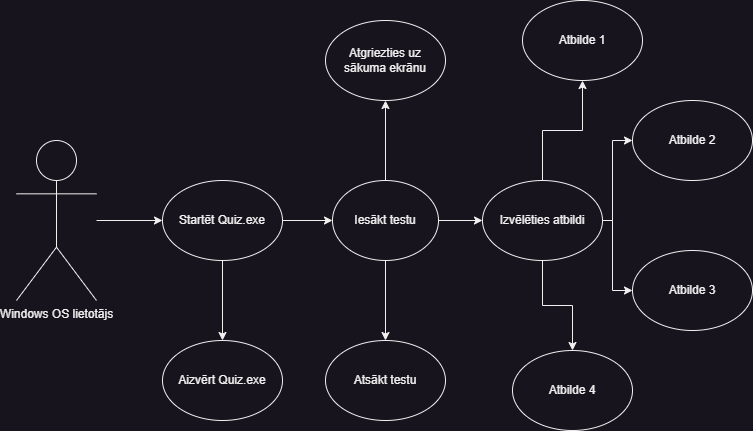

The diagram above was exported from draw.io. Its source (the exported page's mxGraphModel, read from the mxfile embedded in the PNG):
<mxGraphModel dx="948" dy="1412" grid="1" gridSize="10" guides="1" tooltips="1" connect="1" arrows="1" fold="1" page="1" pageScale="1" pageWidth="827" pageHeight="1169" math="0" shadow="0">
  <root>
    <mxCell id="0" />
    <mxCell id="1" parent="0" />
    <mxCell id="c0H930EQ_X75u0YwT8gw-4" value="" style="edgeStyle=orthogonalEdgeStyle;rounded=0;orthogonalLoop=1;jettySize=auto;html=1;" edge="1" parent="1" source="c0H930EQ_X75u0YwT8gw-1" target="c0H930EQ_X75u0YwT8gw-3">
      <mxGeometry relative="1" as="geometry" />
    </mxCell>
    <mxCell id="c0H930EQ_X75u0YwT8gw-1" value="Windows OS lietotājs" style="shape=umlActor;verticalLabelPosition=bottom;verticalAlign=top;html=1;outlineConnect=0;" vertex="1" parent="1">
      <mxGeometry x="50" y="470" width="80" height="160" as="geometry" />
    </mxCell>
    <mxCell id="c0H930EQ_X75u0YwT8gw-6" value="" style="edgeStyle=orthogonalEdgeStyle;rounded=0;orthogonalLoop=1;jettySize=auto;html=1;" edge="1" parent="1" source="c0H930EQ_X75u0YwT8gw-3" target="c0H930EQ_X75u0YwT8gw-5">
      <mxGeometry relative="1" as="geometry" />
    </mxCell>
    <mxCell id="c0H930EQ_X75u0YwT8gw-29" value="" style="edgeStyle=orthogonalEdgeStyle;rounded=0;orthogonalLoop=1;jettySize=auto;html=1;" edge="1" parent="1" source="c0H930EQ_X75u0YwT8gw-3" target="c0H930EQ_X75u0YwT8gw-28">
      <mxGeometry relative="1" as="geometry" />
    </mxCell>
    <mxCell id="c0H930EQ_X75u0YwT8gw-3" value="Startēt Quiz.exe" style="ellipse;whiteSpace=wrap;html=1;" vertex="1" parent="1">
      <mxGeometry x="196" y="510" width="120" height="80" as="geometry" />
    </mxCell>
    <mxCell id="c0H930EQ_X75u0YwT8gw-5" value="Aizvērt Quiz.exe" style="ellipse;whiteSpace=wrap;html=1;" vertex="1" parent="1">
      <mxGeometry x="196" y="670" width="120" height="80" as="geometry" />
    </mxCell>
    <mxCell id="c0H930EQ_X75u0YwT8gw-20" style="edgeStyle=orthogonalEdgeStyle;rounded=0;orthogonalLoop=1;jettySize=auto;html=1;entryX=0.5;entryY=1;entryDx=0;entryDy=0;" edge="1" parent="1" source="c0H930EQ_X75u0YwT8gw-7" target="c0H930EQ_X75u0YwT8gw-18">
      <mxGeometry relative="1" as="geometry" />
    </mxCell>
    <mxCell id="c0H930EQ_X75u0YwT8gw-21" style="edgeStyle=orthogonalEdgeStyle;rounded=0;orthogonalLoop=1;jettySize=auto;html=1;entryX=0;entryY=0.5;entryDx=0;entryDy=0;" edge="1" parent="1" source="c0H930EQ_X75u0YwT8gw-7" target="c0H930EQ_X75u0YwT8gw-17">
      <mxGeometry relative="1" as="geometry">
        <Array as="points">
          <mxPoint x="646" y="550" />
          <mxPoint x="646" y="470" />
        </Array>
      </mxGeometry>
    </mxCell>
    <mxCell id="c0H930EQ_X75u0YwT8gw-22" style="edgeStyle=orthogonalEdgeStyle;rounded=0;orthogonalLoop=1;jettySize=auto;html=1;entryX=0;entryY=0.5;entryDx=0;entryDy=0;" edge="1" parent="1" source="c0H930EQ_X75u0YwT8gw-7" target="c0H930EQ_X75u0YwT8gw-16">
      <mxGeometry relative="1" as="geometry">
        <Array as="points">
          <mxPoint x="646" y="550" />
          <mxPoint x="646" y="620" />
        </Array>
      </mxGeometry>
    </mxCell>
    <mxCell id="c0H930EQ_X75u0YwT8gw-23" style="edgeStyle=orthogonalEdgeStyle;rounded=0;orthogonalLoop=1;jettySize=auto;html=1;entryX=0.5;entryY=0;entryDx=0;entryDy=0;" edge="1" parent="1" source="c0H930EQ_X75u0YwT8gw-7" target="c0H930EQ_X75u0YwT8gw-15">
      <mxGeometry relative="1" as="geometry" />
    </mxCell>
    <mxCell id="c0H930EQ_X75u0YwT8gw-7" value="Izvēlēties atbildi" style="ellipse;whiteSpace=wrap;html=1;" vertex="1" parent="1">
      <mxGeometry x="516" y="510" width="120" height="80" as="geometry" />
    </mxCell>
    <mxCell id="c0H930EQ_X75u0YwT8gw-15" value="Atbilde 4" style="ellipse;whiteSpace=wrap;html=1;" vertex="1" parent="1">
      <mxGeometry x="546" y="680" width="120" height="80" as="geometry" />
    </mxCell>
    <mxCell id="c0H930EQ_X75u0YwT8gw-16" value="Atbilde 3" style="ellipse;whiteSpace=wrap;html=1;" vertex="1" parent="1">
      <mxGeometry x="666" y="580" width="120" height="80" as="geometry" />
    </mxCell>
    <mxCell id="c0H930EQ_X75u0YwT8gw-17" value="Atbilde 2" style="ellipse;whiteSpace=wrap;html=1;" vertex="1" parent="1">
      <mxGeometry x="666" y="430" width="120" height="80" as="geometry" />
    </mxCell>
    <mxCell id="c0H930EQ_X75u0YwT8gw-18" value="Atbilde 1" style="ellipse;whiteSpace=wrap;html=1;" vertex="1" parent="1">
      <mxGeometry x="556" y="330" width="120" height="80" as="geometry" />
    </mxCell>
    <mxCell id="c0H930EQ_X75u0YwT8gw-24" value="Atgriezties uz &lt;br&gt;sākuma ekrānu" style="ellipse;whiteSpace=wrap;html=1;" vertex="1" parent="1">
      <mxGeometry x="359" y="350" width="120" height="80" as="geometry" />
    </mxCell>
    <mxCell id="c0H930EQ_X75u0YwT8gw-26" value="Atsākt testu" style="ellipse;whiteSpace=wrap;html=1;" vertex="1" parent="1">
      <mxGeometry x="359" y="670" width="120" height="80" as="geometry" />
    </mxCell>
    <mxCell id="c0H930EQ_X75u0YwT8gw-30" value="" style="edgeStyle=orthogonalEdgeStyle;rounded=0;orthogonalLoop=1;jettySize=auto;html=1;" edge="1" parent="1" source="c0H930EQ_X75u0YwT8gw-28" target="c0H930EQ_X75u0YwT8gw-7">
      <mxGeometry relative="1" as="geometry" />
    </mxCell>
    <mxCell id="c0H930EQ_X75u0YwT8gw-31" value="" style="edgeStyle=orthogonalEdgeStyle;rounded=0;orthogonalLoop=1;jettySize=auto;html=1;" edge="1" parent="1" source="c0H930EQ_X75u0YwT8gw-28" target="c0H930EQ_X75u0YwT8gw-24">
      <mxGeometry relative="1" as="geometry" />
    </mxCell>
    <mxCell id="c0H930EQ_X75u0YwT8gw-32" value="" style="edgeStyle=orthogonalEdgeStyle;rounded=0;orthogonalLoop=1;jettySize=auto;html=1;" edge="1" parent="1" source="c0H930EQ_X75u0YwT8gw-28" target="c0H930EQ_X75u0YwT8gw-26">
      <mxGeometry relative="1" as="geometry" />
    </mxCell>
    <mxCell id="c0H930EQ_X75u0YwT8gw-28" value="Iesākt testu" style="ellipse;whiteSpace=wrap;html=1;" vertex="1" parent="1">
      <mxGeometry x="366" y="510" width="106" height="80" as="geometry" />
    </mxCell>
  </root>
</mxGraphModel>